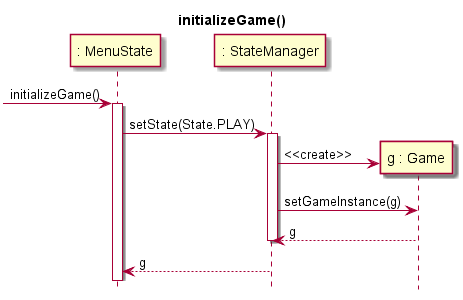

The diagram above was rendered by PlantUML. Its source (embedded in the PNG):
@startuml
hide footbox
title initializeGame()
participant ": MenuState" as MenuState
participant ": StateManager" as StateManager
participant "g : Game" as Game

[-> MenuState: initializeGame()
activate MenuState
MenuState -> StateManager: setState(State.PLAY)
activate StateManager
create Game
StateManager -> Game: <<create>>
StateManager -> Game: setGameInstance(g)
Game --> StateManager: g
deactivate StateManager
StateManager --> MenuState: g

@enduml